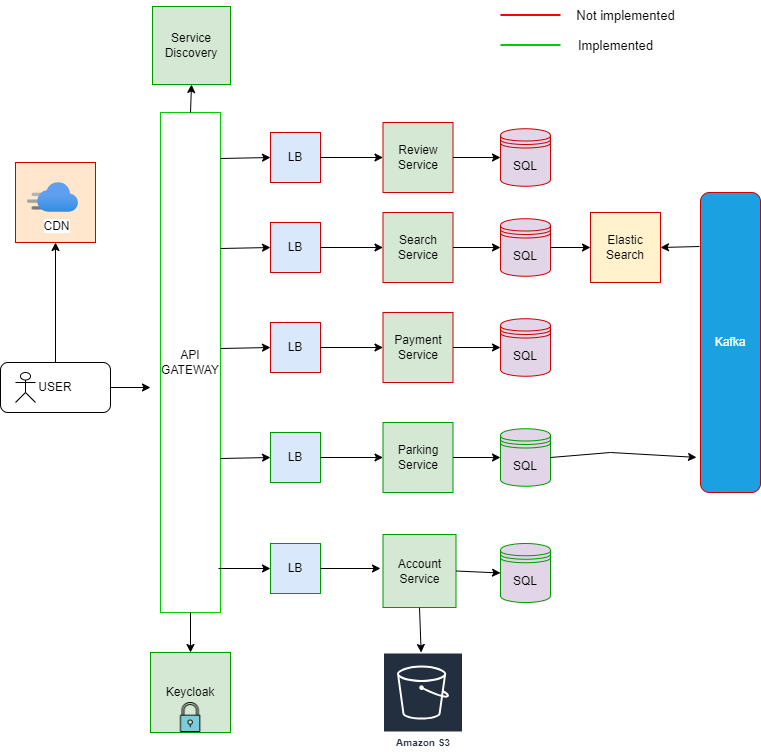

The diagram above was exported from draw.io. Its source (the exported page's mxGraphModel, read from the mxfile embedded in the PNG):
<mxGraphModel dx="1687" dy="868" grid="1" gridSize="10" guides="1" tooltips="1" connect="1" arrows="1" fold="1" page="1" pageScale="1" pageWidth="827" pageHeight="1169" math="0" shadow="0">
  <root>
    <mxCell id="0" />
    <mxCell id="1" parent="0" />
    <mxCell id="lPhVpZhfApRwgwcgsny_-2" value="API GATEWAY" style="rounded=0;whiteSpace=wrap;html=1;direction=north;strokeColor=#00CC00;" vertex="1" parent="1">
      <mxGeometry x="210" y="120" width="60" height="500" as="geometry" />
    </mxCell>
    <mxCell id="lPhVpZhfApRwgwcgsny_-3" value="USER" style="rounded=1;whiteSpace=wrap;html=1;" vertex="1" parent="1">
      <mxGeometry x="50" y="370" width="110" height="50" as="geometry" />
    </mxCell>
    <mxCell id="lPhVpZhfApRwgwcgsny_-12" value="LB" style="whiteSpace=wrap;html=1;aspect=fixed;fillColor=#dae8fc;strokeColor=#009900;" vertex="1" parent="1">
      <mxGeometry x="320" y="551" width="50" height="50" as="geometry" />
    </mxCell>
    <mxCell id="lPhVpZhfApRwgwcgsny_-13" value="Account Service" style="whiteSpace=wrap;html=1;aspect=fixed;fillColor=#d5e8d4;strokeColor=#009900;" vertex="1" parent="1">
      <mxGeometry x="432.5" y="542" width="73" height="73" as="geometry" />
    </mxCell>
    <mxCell id="lPhVpZhfApRwgwcgsny_-14" value="" style="endArrow=classic;html=1;rounded=0;exitX=0.088;exitY=0.967;exitDx=0;exitDy=0;exitPerimeter=0;entryX=0;entryY=0.5;entryDx=0;entryDy=0;" edge="1" parent="1" source="lPhVpZhfApRwgwcgsny_-2" target="lPhVpZhfApRwgwcgsny_-12">
      <mxGeometry width="50" height="50" relative="1" as="geometry">
        <mxPoint x="390" y="410" as="sourcePoint" />
        <mxPoint x="440" y="360" as="targetPoint" />
      </mxGeometry>
    </mxCell>
    <mxCell id="lPhVpZhfApRwgwcgsny_-15" value="" style="endArrow=classic;html=1;rounded=0;exitX=1;exitY=0.5;exitDx=0;exitDy=0;" edge="1" parent="1" source="lPhVpZhfApRwgwcgsny_-12">
      <mxGeometry width="50" height="50" relative="1" as="geometry">
        <mxPoint x="390" y="410" as="sourcePoint" />
        <mxPoint x="430" y="576" as="targetPoint" />
      </mxGeometry>
    </mxCell>
    <mxCell id="lPhVpZhfApRwgwcgsny_-16" value="" style="endArrow=classic;html=1;rounded=0;exitX=0.5;exitY=0;exitDx=0;exitDy=0;entryX=0.5;entryY=1;entryDx=0;entryDy=0;" edge="1" parent="1" source="lPhVpZhfApRwgwcgsny_-3" target="lPhVpZhfApRwgwcgsny_-64">
      <mxGeometry width="50" height="50" relative="1" as="geometry">
        <mxPoint x="390" y="410" as="sourcePoint" />
        <mxPoint x="105" y="310" as="targetPoint" />
      </mxGeometry>
    </mxCell>
    <mxCell id="lPhVpZhfApRwgwcgsny_-17" value="" style="endArrow=classic;html=1;rounded=0;exitX=1;exitY=0.5;exitDx=0;exitDy=0;" edge="1" parent="1" source="lPhVpZhfApRwgwcgsny_-3">
      <mxGeometry width="50" height="50" relative="1" as="geometry">
        <mxPoint x="390" y="410" as="sourcePoint" />
        <mxPoint x="200" y="395" as="targetPoint" />
      </mxGeometry>
    </mxCell>
    <mxCell id="lPhVpZhfApRwgwcgsny_-18" value="SQL" style="shape=datastore;whiteSpace=wrap;html=1;fillColor=#e1d5e7;strokeColor=#009900;" vertex="1" parent="1">
      <mxGeometry x="550" y="551" width="50" height="59" as="geometry" />
    </mxCell>
    <mxCell id="lPhVpZhfApRwgwcgsny_-19" value="" style="endArrow=classic;html=1;rounded=0;exitX=1;exitY=0.5;exitDx=0;exitDy=0;entryX=0;entryY=0.5;entryDx=0;entryDy=0;" edge="1" parent="1" source="lPhVpZhfApRwgwcgsny_-13" target="lPhVpZhfApRwgwcgsny_-18">
      <mxGeometry width="50" height="50" relative="1" as="geometry">
        <mxPoint x="390" y="410" as="sourcePoint" />
        <mxPoint x="440" y="360" as="targetPoint" />
      </mxGeometry>
    </mxCell>
    <mxCell id="lPhVpZhfApRwgwcgsny_-20" value="LB" style="whiteSpace=wrap;html=1;aspect=fixed;fillColor=#dae8fc;strokeColor=#009900;" vertex="1" parent="1">
      <mxGeometry x="320" y="440" width="50" height="50" as="geometry" />
    </mxCell>
    <mxCell id="lPhVpZhfApRwgwcgsny_-21" value="Parking Service" style="whiteSpace=wrap;html=1;aspect=fixed;fillColor=#d5e8d4;strokeColor=#009900;" vertex="1" parent="1">
      <mxGeometry x="432.5" y="430" width="70" height="70" as="geometry" />
    </mxCell>
    <mxCell id="lPhVpZhfApRwgwcgsny_-22" value="" style="endArrow=classic;html=1;rounded=0;exitX=0.077;exitY=1;exitDx=0;exitDy=0;exitPerimeter=0;entryX=0;entryY=0.5;entryDx=0;entryDy=0;" edge="1" parent="1" target="lPhVpZhfApRwgwcgsny_-20">
      <mxGeometry width="50" height="50" relative="1" as="geometry">
        <mxPoint x="270" y="466" as="sourcePoint" />
        <mxPoint x="440" y="240" as="targetPoint" />
      </mxGeometry>
    </mxCell>
    <mxCell id="lPhVpZhfApRwgwcgsny_-23" value="" style="endArrow=classic;html=1;rounded=0;exitX=1;exitY=0.5;exitDx=0;exitDy=0;entryX=0;entryY=0.5;entryDx=0;entryDy=0;" edge="1" parent="1" source="lPhVpZhfApRwgwcgsny_-20" target="lPhVpZhfApRwgwcgsny_-21">
      <mxGeometry width="50" height="50" relative="1" as="geometry">
        <mxPoint x="390" y="290" as="sourcePoint" />
        <mxPoint x="440" y="240" as="targetPoint" />
      </mxGeometry>
    </mxCell>
    <mxCell id="lPhVpZhfApRwgwcgsny_-24" value="SQL" style="shape=datastore;whiteSpace=wrap;html=1;fillColor=#e1d5e7;strokeColor=#009900;" vertex="1" parent="1">
      <mxGeometry x="550" y="436.25" width="50" height="57.5" as="geometry" />
    </mxCell>
    <mxCell id="lPhVpZhfApRwgwcgsny_-25" value="" style="endArrow=classic;html=1;rounded=0;exitX=1;exitY=0.5;exitDx=0;exitDy=0;entryX=0;entryY=0.5;entryDx=0;entryDy=0;" edge="1" parent="1" source="lPhVpZhfApRwgwcgsny_-21" target="lPhVpZhfApRwgwcgsny_-24">
      <mxGeometry width="50" height="50" relative="1" as="geometry">
        <mxPoint x="390" y="290" as="sourcePoint" />
        <mxPoint x="440" y="240" as="targetPoint" />
      </mxGeometry>
    </mxCell>
    <mxCell id="lPhVpZhfApRwgwcgsny_-26" value="Service Discovery" style="whiteSpace=wrap;html=1;aspect=fixed;fillColor=#d5e8d4;strokeColor=#009900;" vertex="1" parent="1">
      <mxGeometry x="202" y="14" width="78" height="78" as="geometry" />
    </mxCell>
    <mxCell id="lPhVpZhfApRwgwcgsny_-27" value="" style="endArrow=classic;html=1;rounded=0;exitX=1;exitY=0.5;exitDx=0;exitDy=0;entryX=0.5;entryY=1;entryDx=0;entryDy=0;" edge="1" parent="1" source="lPhVpZhfApRwgwcgsny_-2" target="lPhVpZhfApRwgwcgsny_-26">
      <mxGeometry width="50" height="50" relative="1" as="geometry">
        <mxPoint x="390" y="410" as="sourcePoint" />
        <mxPoint x="440" y="360" as="targetPoint" />
      </mxGeometry>
    </mxCell>
    <mxCell id="lPhVpZhfApRwgwcgsny_-28" value="LB" style="whiteSpace=wrap;html=1;aspect=fixed;fillColor=#dae8fc;strokeColor=#CC0000;" vertex="1" parent="1">
      <mxGeometry x="320" y="330" width="50" height="50" as="geometry" />
    </mxCell>
    <mxCell id="lPhVpZhfApRwgwcgsny_-29" value="Payment Service" style="whiteSpace=wrap;html=1;aspect=fixed;fillColor=#d5e8d4;strokeColor=#CC0000;" vertex="1" parent="1">
      <mxGeometry x="432.5" y="320" width="70" height="70" as="geometry" />
    </mxCell>
    <mxCell id="lPhVpZhfApRwgwcgsny_-30" value="" style="endArrow=classic;html=1;rounded=0;exitX=0.077;exitY=1;exitDx=0;exitDy=0;exitPerimeter=0;entryX=0;entryY=0.5;entryDx=0;entryDy=0;" edge="1" parent="1" target="lPhVpZhfApRwgwcgsny_-28">
      <mxGeometry width="50" height="50" relative="1" as="geometry">
        <mxPoint x="270" y="356" as="sourcePoint" />
        <mxPoint x="440" y="130" as="targetPoint" />
      </mxGeometry>
    </mxCell>
    <mxCell id="lPhVpZhfApRwgwcgsny_-31" value="" style="endArrow=classic;html=1;rounded=0;exitX=1;exitY=0.5;exitDx=0;exitDy=0;entryX=0;entryY=0.5;entryDx=0;entryDy=0;" edge="1" parent="1" source="lPhVpZhfApRwgwcgsny_-28" target="lPhVpZhfApRwgwcgsny_-29">
      <mxGeometry width="50" height="50" relative="1" as="geometry">
        <mxPoint x="390" y="180" as="sourcePoint" />
        <mxPoint x="440" y="130" as="targetPoint" />
      </mxGeometry>
    </mxCell>
    <mxCell id="lPhVpZhfApRwgwcgsny_-32" value="SQL" style="shape=datastore;whiteSpace=wrap;html=1;fillColor=#e1d5e7;strokeColor=#CC0000;" vertex="1" parent="1">
      <mxGeometry x="550" y="326.25" width="50" height="57.5" as="geometry" />
    </mxCell>
    <mxCell id="lPhVpZhfApRwgwcgsny_-33" value="" style="endArrow=classic;html=1;rounded=0;exitX=1;exitY=0.5;exitDx=0;exitDy=0;entryX=0;entryY=0.5;entryDx=0;entryDy=0;" edge="1" parent="1" source="lPhVpZhfApRwgwcgsny_-29" target="lPhVpZhfApRwgwcgsny_-32">
      <mxGeometry width="50" height="50" relative="1" as="geometry">
        <mxPoint x="390" y="180" as="sourcePoint" />
        <mxPoint x="440" y="130" as="targetPoint" />
      </mxGeometry>
    </mxCell>
    <mxCell id="lPhVpZhfApRwgwcgsny_-34" value="Keycloak" style="whiteSpace=wrap;html=1;aspect=fixed;fillColor=#d5e8d4;strokeColor=#009900;" vertex="1" parent="1">
      <mxGeometry x="200" y="660" width="80" height="80" as="geometry" />
    </mxCell>
    <mxCell id="lPhVpZhfApRwgwcgsny_-39" value="" style="endArrow=classic;html=1;rounded=0;exitX=0;exitY=0.5;exitDx=0;exitDy=0;entryX=0.5;entryY=0;entryDx=0;entryDy=0;" edge="1" parent="1" source="lPhVpZhfApRwgwcgsny_-2" target="lPhVpZhfApRwgwcgsny_-34">
      <mxGeometry width="50" height="50" relative="1" as="geometry">
        <mxPoint x="460" y="420" as="sourcePoint" />
        <mxPoint x="510" y="370" as="targetPoint" />
      </mxGeometry>
    </mxCell>
    <mxCell id="lPhVpZhfApRwgwcgsny_-46" value="" style="shape=image;html=1;verticalAlign=top;verticalLabelPosition=bottom;labelBackgroundColor=#ffffff;imageAspect=0;aspect=fixed;image=https://cdn3.iconfinder.com/data/icons/strokeline/128/revisi_02-128.png" vertex="1" parent="1">
      <mxGeometry x="225" y="710" width="30" height="30" as="geometry" />
    </mxCell>
    <mxCell id="lPhVpZhfApRwgwcgsny_-48" value="LB" style="whiteSpace=wrap;html=1;aspect=fixed;fillColor=#dae8fc;strokeColor=#CC0000;" vertex="1" parent="1">
      <mxGeometry x="320" y="230" width="50" height="50" as="geometry" />
    </mxCell>
    <mxCell id="lPhVpZhfApRwgwcgsny_-49" value="Search Service" style="whiteSpace=wrap;html=1;aspect=fixed;fillColor=#d5e8d4;strokeColor=#CC0000;" vertex="1" parent="1">
      <mxGeometry x="432.5" y="220" width="70" height="70" as="geometry" />
    </mxCell>
    <mxCell id="lPhVpZhfApRwgwcgsny_-50" value="" style="endArrow=classic;html=1;rounded=0;exitX=0.077;exitY=1;exitDx=0;exitDy=0;exitPerimeter=0;entryX=0;entryY=0.5;entryDx=0;entryDy=0;" edge="1" parent="1" target="lPhVpZhfApRwgwcgsny_-48">
      <mxGeometry width="50" height="50" relative="1" as="geometry">
        <mxPoint x="270" y="256" as="sourcePoint" />
        <mxPoint x="440" y="30" as="targetPoint" />
      </mxGeometry>
    </mxCell>
    <mxCell id="lPhVpZhfApRwgwcgsny_-51" value="" style="endArrow=classic;html=1;rounded=0;exitX=1;exitY=0.5;exitDx=0;exitDy=0;entryX=0;entryY=0.5;entryDx=0;entryDy=0;" edge="1" parent="1" source="lPhVpZhfApRwgwcgsny_-48" target="lPhVpZhfApRwgwcgsny_-49">
      <mxGeometry width="50" height="50" relative="1" as="geometry">
        <mxPoint x="390" y="80" as="sourcePoint" />
        <mxPoint x="440" y="30" as="targetPoint" />
      </mxGeometry>
    </mxCell>
    <mxCell id="lPhVpZhfApRwgwcgsny_-52" value="SQL" style="shape=datastore;whiteSpace=wrap;html=1;fillColor=#e1d5e7;strokeColor=#CC0000;" vertex="1" parent="1">
      <mxGeometry x="550" y="226.25" width="50" height="57.5" as="geometry" />
    </mxCell>
    <mxCell id="lPhVpZhfApRwgwcgsny_-53" value="" style="endArrow=classic;html=1;rounded=0;exitX=1;exitY=0.5;exitDx=0;exitDy=0;entryX=0;entryY=0.5;entryDx=0;entryDy=0;" edge="1" parent="1" source="lPhVpZhfApRwgwcgsny_-49" target="lPhVpZhfApRwgwcgsny_-52">
      <mxGeometry width="50" height="50" relative="1" as="geometry">
        <mxPoint x="390" y="80" as="sourcePoint" />
        <mxPoint x="440" y="30" as="targetPoint" />
      </mxGeometry>
    </mxCell>
    <mxCell id="lPhVpZhfApRwgwcgsny_-54" value="LB" style="whiteSpace=wrap;html=1;aspect=fixed;fillColor=#dae8fc;strokeColor=#CC0000;" vertex="1" parent="1">
      <mxGeometry x="320" y="140" width="50" height="50" as="geometry" />
    </mxCell>
    <mxCell id="lPhVpZhfApRwgwcgsny_-55" value="Review Service" style="whiteSpace=wrap;html=1;aspect=fixed;fillColor=#d5e8d4;strokeColor=#CC0000;" vertex="1" parent="1">
      <mxGeometry x="432.5" y="130" width="70" height="70" as="geometry" />
    </mxCell>
    <mxCell id="lPhVpZhfApRwgwcgsny_-56" value="" style="endArrow=classic;html=1;rounded=0;exitX=0.077;exitY=1;exitDx=0;exitDy=0;exitPerimeter=0;entryX=0;entryY=0.5;entryDx=0;entryDy=0;" edge="1" parent="1" target="lPhVpZhfApRwgwcgsny_-54">
      <mxGeometry width="50" height="50" relative="1" as="geometry">
        <mxPoint x="270" y="166" as="sourcePoint" />
        <mxPoint x="440" y="-60" as="targetPoint" />
      </mxGeometry>
    </mxCell>
    <mxCell id="lPhVpZhfApRwgwcgsny_-57" value="" style="endArrow=classic;html=1;rounded=0;exitX=1;exitY=0.5;exitDx=0;exitDy=0;entryX=0;entryY=0.5;entryDx=0;entryDy=0;" edge="1" parent="1" source="lPhVpZhfApRwgwcgsny_-54" target="lPhVpZhfApRwgwcgsny_-55">
      <mxGeometry width="50" height="50" relative="1" as="geometry">
        <mxPoint x="390" y="-10" as="sourcePoint" />
        <mxPoint x="440" y="-60" as="targetPoint" />
      </mxGeometry>
    </mxCell>
    <mxCell id="lPhVpZhfApRwgwcgsny_-58" value="SQL" style="shape=datastore;whiteSpace=wrap;html=1;fillColor=#e1d5e7;strokeColor=#CC0000;" vertex="1" parent="1">
      <mxGeometry x="550" y="136.25" width="50" height="57.5" as="geometry" />
    </mxCell>
    <mxCell id="lPhVpZhfApRwgwcgsny_-59" value="" style="endArrow=classic;html=1;rounded=0;exitX=1;exitY=0.5;exitDx=0;exitDy=0;entryX=0;entryY=0.5;entryDx=0;entryDy=0;" edge="1" parent="1" source="lPhVpZhfApRwgwcgsny_-55" target="lPhVpZhfApRwgwcgsny_-58">
      <mxGeometry width="50" height="50" relative="1" as="geometry">
        <mxPoint x="390" y="-10" as="sourcePoint" />
        <mxPoint x="440" y="-60" as="targetPoint" />
      </mxGeometry>
    </mxCell>
    <mxCell id="lPhVpZhfApRwgwcgsny_-60" value="Elastic Search" style="whiteSpace=wrap;html=1;aspect=fixed;strokeColor=#CC0000;fillColor=#fff2cc;" vertex="1" parent="1">
      <mxGeometry x="640" y="220" width="70" height="70" as="geometry" />
    </mxCell>
    <mxCell id="lPhVpZhfApRwgwcgsny_-61" value="" style="endArrow=classic;html=1;rounded=0;exitX=1;exitY=0.5;exitDx=0;exitDy=0;entryX=0;entryY=0.5;entryDx=0;entryDy=0;" edge="1" parent="1" source="lPhVpZhfApRwgwcgsny_-52" target="lPhVpZhfApRwgwcgsny_-60">
      <mxGeometry width="50" height="50" relative="1" as="geometry">
        <mxPoint x="460" y="220" as="sourcePoint" />
        <mxPoint x="510" y="170" as="targetPoint" />
      </mxGeometry>
    </mxCell>
    <mxCell id="lPhVpZhfApRwgwcgsny_-62" value="Kafka" style="rounded=1;whiteSpace=wrap;html=1;fillColor=#1ba1e2;fontColor=#ffffff;strokeColor=#CC0000;direction=south;" vertex="1" parent="1">
      <mxGeometry x="750" y="200" width="60" height="300" as="geometry" />
    </mxCell>
    <mxCell id="lPhVpZhfApRwgwcgsny_-63" value="" style="endArrow=classic;html=1;rounded=0;entryX=1;entryY=0.5;entryDx=0;entryDy=0;exitX=0.18;exitY=1.017;exitDx=0;exitDy=0;exitPerimeter=0;" edge="1" parent="1" source="lPhVpZhfApRwgwcgsny_-62" target="lPhVpZhfApRwgwcgsny_-60">
      <mxGeometry width="50" height="50" relative="1" as="geometry">
        <mxPoint x="460" y="320" as="sourcePoint" />
        <mxPoint x="510" y="270" as="targetPoint" />
      </mxGeometry>
    </mxCell>
    <mxCell id="lPhVpZhfApRwgwcgsny_-64" value="" style="whiteSpace=wrap;html=1;aspect=fixed;fillColor=#ffe6cc;strokeColor=#CC0000;" vertex="1" parent="1">
      <mxGeometry x="65" y="170" width="80" height="80" as="geometry" />
    </mxCell>
    <mxCell id="lPhVpZhfApRwgwcgsny_-7" value="CDN" style="image;aspect=fixed;html=1;points=[];align=center;fontSize=12;image=img/lib/azure2/networking/CDN_Profiles.svg;spacingLeft=7;" vertex="1" parent="1">
      <mxGeometry x="77" y="190" width="51" height="30" as="geometry" />
    </mxCell>
    <mxCell id="lPhVpZhfApRwgwcgsny_-65" value="" style="endArrow=classic;html=1;rounded=0;exitX=1;exitY=0.5;exitDx=0;exitDy=0;entryX=0.883;entryY=1.067;entryDx=0;entryDy=0;entryPerimeter=0;" edge="1" parent="1" source="lPhVpZhfApRwgwcgsny_-24" target="lPhVpZhfApRwgwcgsny_-62">
      <mxGeometry width="50" height="50" relative="1" as="geometry">
        <mxPoint x="640" y="480" as="sourcePoint" />
        <mxPoint x="690" y="430" as="targetPoint" />
        <Array as="points">
          <mxPoint x="660" y="460" />
        </Array>
      </mxGeometry>
    </mxCell>
    <mxCell id="lPhVpZhfApRwgwcgsny_-66" value="" style="endArrow=none;html=1;rounded=0;strokeColor=#FF0000;strokeWidth=2;" edge="1" parent="1">
      <mxGeometry width="50" height="50" relative="1" as="geometry">
        <mxPoint x="550" y="22.5" as="sourcePoint" />
        <mxPoint x="610" y="22.5" as="targetPoint" />
      </mxGeometry>
    </mxCell>
    <mxCell id="lPhVpZhfApRwgwcgsny_-68" value="&lt;font style=&quot;font-size: 13px;&quot;&gt;Not implemented&lt;/font&gt;" style="text;html=1;align=center;verticalAlign=middle;resizable=0;points=[];autosize=1;strokeColor=none;fillColor=none;" vertex="1" parent="1">
      <mxGeometry x="615" y="8" width="120" height="30" as="geometry" />
    </mxCell>
    <mxCell id="lPhVpZhfApRwgwcgsny_-69" value="" style="endArrow=none;html=1;rounded=0;strokeWidth=2;strokeColor=#00CC00;" edge="1" parent="1">
      <mxGeometry width="50" height="50" relative="1" as="geometry">
        <mxPoint x="550" y="52.5" as="sourcePoint" />
        <mxPoint x="610" y="52.5" as="targetPoint" />
      </mxGeometry>
    </mxCell>
    <mxCell id="lPhVpZhfApRwgwcgsny_-70" value="&lt;font style=&quot;font-size: 13px;&quot;&gt;Implemented&lt;/font&gt;" style="text;html=1;align=center;verticalAlign=middle;resizable=0;points=[];autosize=1;strokeColor=none;fillColor=none;" vertex="1" parent="1">
      <mxGeometry x="615" y="38" width="100" height="30" as="geometry" />
    </mxCell>
    <mxCell id="lPhVpZhfApRwgwcgsny_-74" value="" style="endArrow=classic;html=1;rounded=0;exitX=0.5;exitY=1;exitDx=0;exitDy=0;" edge="1" parent="1" source="lPhVpZhfApRwgwcgsny_-13" target="lPhVpZhfApRwgwcgsny_-77">
      <mxGeometry width="50" height="50" relative="1" as="geometry">
        <mxPoint x="565" y="720" as="sourcePoint" />
        <mxPoint x="487.0695364238411" y="660" as="targetPoint" />
      </mxGeometry>
    </mxCell>
    <mxCell id="lPhVpZhfApRwgwcgsny_-77" value="Amazon S3" style="sketch=0;outlineConnect=0;fontColor=#232F3E;gradientColor=none;strokeColor=#ffffff;fillColor=#232F3E;dashed=0;verticalLabelPosition=middle;verticalAlign=bottom;align=center;html=1;whiteSpace=wrap;fontSize=10;fontStyle=1;spacing=3;shape=mxgraph.aws4.productIcon;prIcon=mxgraph.aws4.s3;" vertex="1" parent="1">
      <mxGeometry x="432.5" y="660" width="80" height="100" as="geometry" />
    </mxCell>
    <mxCell id="lPhVpZhfApRwgwcgsny_-81" value="" style="shape=umlActor;verticalLabelPosition=bottom;verticalAlign=top;html=1;outlineConnect=0;" vertex="1" parent="1">
      <mxGeometry x="65" y="380" width="20" height="30" as="geometry" />
    </mxCell>
  </root>
</mxGraphModel>